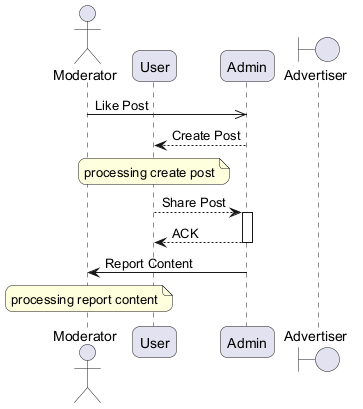

The diagram above was rendered by PlantUML. Its source (embedded in the PNG):
@startuml
skinparam backgroundColor #FFFFFF
skinparam roundCorner 15
actor "Moderator" as M
participant "User" as U
participant "Admin" as A
boundary "Advertiser" as A2
M ->> A : Like Post
A --> U : Create Post
note over U : processing create post
U --> A : Share Post
activate A
A --> U : ACK
deactivate A
A -> M : Report Content
note over M : processing report content
@enduml